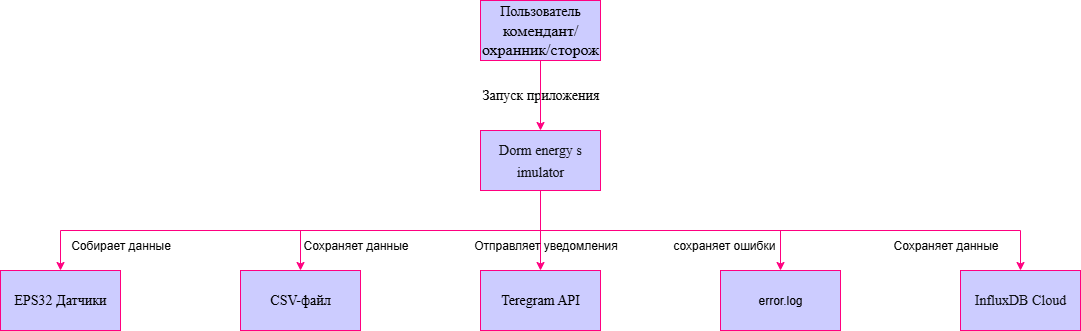

The diagram above was exported from draw.io. Its source (the exported page's mxGraphModel, read from the mxfile embedded in the PNG):
<mxGraphModel dx="2123" dy="564" grid="1" gridSize="10" guides="1" tooltips="1" connect="1" arrows="1" fold="1" page="1" pageScale="1" pageWidth="850" pageHeight="1100" math="0" shadow="0">
  <root>
    <mxCell id="0" />
    <mxCell id="1" parent="0" />
    <mxCell id="tJ0fQKvodyS1gJ3zyOBv-10" value="&lt;font style=&quot;font-size: 14px;&quot; face=&quot;Times New Roman&quot;&gt;Запуск приложения&lt;/font&gt;" style="text;html=1;align=center;verticalAlign=middle;resizable=0;points=[];autosize=1;strokeColor=none;fillColor=none;shadow=1;" vertex="1" parent="1">
      <mxGeometry x="350" y="250" width="140" height="30" as="geometry" />
    </mxCell>
    <mxCell id="tJ0fQKvodyS1gJ3zyOBv-9" style="edgeStyle=orthogonalEdgeStyle;rounded=0;orthogonalLoop=1;jettySize=auto;html=1;exitX=0.5;exitY=1;exitDx=0;exitDy=0;entryX=0.5;entryY=0;entryDx=0;entryDy=0;fillColor=#CCCCFF;strokeColor=#FF0080;" edge="1" parent="1" source="tJ0fQKvodyS1gJ3zyOBv-1" target="tJ0fQKvodyS1gJ3zyOBv-5">
      <mxGeometry relative="1" as="geometry" />
    </mxCell>
    <mxCell id="tJ0fQKvodyS1gJ3zyOBv-1" value="&lt;font face=&quot;Times New Roman&quot; style=&quot;font-size: 14px;&quot;&gt;Пользователь&lt;/font&gt;&lt;div&gt;&lt;font face=&quot;Times New Roman&quot; size=&quot;3&quot;&gt;комендант/охранник/сторож&lt;/font&gt;&lt;/div&gt;" style="rounded=0;whiteSpace=wrap;html=1;fillColor=#CCCCFF;strokeColor=#FF0080;" vertex="1" parent="1">
      <mxGeometry x="360" y="170" width="120" height="60" as="geometry" />
    </mxCell>
    <mxCell id="tJ0fQKvodyS1gJ3zyOBv-2" value="&lt;font face=&quot;Times New Roman&quot; style=&quot;font-size: 14px;&quot;&gt;Teregram API&lt;/font&gt;" style="rounded=0;whiteSpace=wrap;html=1;fillColor=#CCCCFF;strokeColor=#FF0080;" vertex="1" parent="1">
      <mxGeometry x="360" y="440" width="120" height="60" as="geometry" />
    </mxCell>
    <mxCell id="tJ0fQKvodyS1gJ3zyOBv-3" value="&lt;font face=&quot;Times New Roman&quot; style=&quot;font-size: 14px;&quot;&gt;CSV-файл&lt;/font&gt;" style="rounded=0;whiteSpace=wrap;html=1;fillColor=#CCCCFF;strokeColor=#FF0080;" vertex="1" parent="1">
      <mxGeometry x="120" y="440" width="120" height="60" as="geometry" />
    </mxCell>
    <mxCell id="tJ0fQKvodyS1gJ3zyOBv-4" value="error.log" style="rounded=0;whiteSpace=wrap;html=1;fillColor=#CCCCFF;strokeColor=#FF0080;" vertex="1" parent="1">
      <mxGeometry x="600" y="440" width="120" height="60" as="geometry" />
    </mxCell>
    <mxCell id="tJ0fQKvodyS1gJ3zyOBv-6" style="edgeStyle=orthogonalEdgeStyle;rounded=0;orthogonalLoop=1;jettySize=auto;html=1;exitX=0.5;exitY=1;exitDx=0;exitDy=0;entryX=0.5;entryY=0;entryDx=0;entryDy=0;fillColor=#CCCCFF;strokeColor=#FF0080;" edge="1" parent="1" source="tJ0fQKvodyS1gJ3zyOBv-5" target="tJ0fQKvodyS1gJ3zyOBv-2">
      <mxGeometry relative="1" as="geometry" />
    </mxCell>
    <mxCell id="tJ0fQKvodyS1gJ3zyOBv-7" style="edgeStyle=orthogonalEdgeStyle;rounded=0;orthogonalLoop=1;jettySize=auto;html=1;exitX=0.5;exitY=1;exitDx=0;exitDy=0;entryX=0.5;entryY=0;entryDx=0;entryDy=0;fillColor=#CCCCFF;strokeColor=#FF0080;" edge="1" parent="1" source="tJ0fQKvodyS1gJ3zyOBv-5" target="tJ0fQKvodyS1gJ3zyOBv-3">
      <mxGeometry relative="1" as="geometry" />
    </mxCell>
    <mxCell id="tJ0fQKvodyS1gJ3zyOBv-8" style="edgeStyle=orthogonalEdgeStyle;rounded=0;orthogonalLoop=1;jettySize=auto;html=1;exitX=0.5;exitY=1;exitDx=0;exitDy=0;entryX=0.5;entryY=0;entryDx=0;entryDy=0;fillColor=#CCCCFF;strokeColor=#FF0080;" edge="1" parent="1" source="tJ0fQKvodyS1gJ3zyOBv-5" target="tJ0fQKvodyS1gJ3zyOBv-4">
      <mxGeometry relative="1" as="geometry" />
    </mxCell>
    <mxCell id="tJ0fQKvodyS1gJ3zyOBv-19" style="edgeStyle=orthogonalEdgeStyle;rounded=0;orthogonalLoop=1;jettySize=auto;html=1;exitX=0.5;exitY=1;exitDx=0;exitDy=0;entryX=0.5;entryY=0;entryDx=0;entryDy=0;strokeColor=#FF0080;" edge="1" parent="1" source="tJ0fQKvodyS1gJ3zyOBv-5" target="tJ0fQKvodyS1gJ3zyOBv-15">
      <mxGeometry relative="1" as="geometry" />
    </mxCell>
    <mxCell id="tJ0fQKvodyS1gJ3zyOBv-20" style="edgeStyle=orthogonalEdgeStyle;rounded=0;orthogonalLoop=1;jettySize=auto;html=1;exitX=0.5;exitY=1;exitDx=0;exitDy=0;entryX=0.5;entryY=0;entryDx=0;entryDy=0;strokeColor=#FF0080;" edge="1" parent="1" source="tJ0fQKvodyS1gJ3zyOBv-5" target="tJ0fQKvodyS1gJ3zyOBv-16">
      <mxGeometry relative="1" as="geometry" />
    </mxCell>
    <mxCell id="tJ0fQKvodyS1gJ3zyOBv-5" value="&lt;pre style=&quot;font-variant-numeric: normal; font-variant-east-asian: normal; font-variant-alternates: normal; font-size-adjust: none; font-language-override: normal; font-kerning: auto; font-optical-sizing: auto; font-feature-settings: normal; font-variation-settings: normal; font-variant-position: normal; font-variant-emoji: normal; font-stretch: normal; line-height: 22px; overflow: auto; text-wrap-mode: wrap; word-break: break-all; padding: 16px; color: rgb(15, 17, 21); margin: 0px !important;&quot;&gt;&lt;font face=&quot;Times New Roman&quot; style=&quot;font-size: 14px;&quot;&gt;Dorm energy simulator&lt;/font&gt;&lt;/pre&gt;" style="rounded=0;whiteSpace=wrap;html=1;align=center;fillColor=#CCCCFF;strokeColor=#FF0080;" vertex="1" parent="1">
      <mxGeometry x="360" y="300" width="120" height="60" as="geometry" />
    </mxCell>
    <mxCell id="tJ0fQKvodyS1gJ3zyOBv-11" value="Сохраняет данные" style="text;html=1;align=center;verticalAlign=middle;resizable=0;points=[];autosize=1;strokeColor=none;fillColor=none;" vertex="1" parent="1">
      <mxGeometry x="170" y="400" width="130" height="30" as="geometry" />
    </mxCell>
    <mxCell id="tJ0fQKvodyS1gJ3zyOBv-12" value="сохраняет ошибки&amp;nbsp;" style="text;html=1;align=center;verticalAlign=middle;resizable=0;points=[];autosize=1;strokeColor=none;fillColor=none;" vertex="1" parent="1">
      <mxGeometry x="540" y="400" width="130" height="30" as="geometry" />
    </mxCell>
    <mxCell id="tJ0fQKvodyS1gJ3zyOBv-13" value="Отправляет уведомления" style="text;html=1;align=center;verticalAlign=middle;resizable=0;points=[];autosize=1;strokeColor=none;fillColor=none;" vertex="1" parent="1">
      <mxGeometry x="340" y="400" width="170" height="30" as="geometry" />
    </mxCell>
    <mxCell id="tJ0fQKvodyS1gJ3zyOBv-15" value="&lt;font style=&quot;font-size: 14px;&quot; face=&quot;Times New Roman&quot;&gt;EPS32 Датчики&lt;/font&gt;" style="rounded=0;whiteSpace=wrap;html=1;fillColor=#CCCCFF;strokeColor=#FF0080;" vertex="1" parent="1">
      <mxGeometry x="-120" y="440" width="120" height="60" as="geometry" />
    </mxCell>
    <mxCell id="tJ0fQKvodyS1gJ3zyOBv-16" value="&lt;span style=&quot;color: rgb(15, 17, 21); text-align: start; background-color: rgb(204, 204, 255);&quot;&gt;&lt;font style=&quot;font-size: 14px;&quot; face=&quot;Times New Roman&quot;&gt;InfluxDB Cloud&lt;/font&gt;&lt;/span&gt;" style="rounded=0;whiteSpace=wrap;html=1;fillColor=#CCCCFF;strokeColor=#FF0080;" vertex="1" parent="1">
      <mxGeometry x="840" y="440" width="120" height="60" as="geometry" />
    </mxCell>
    <mxCell id="tJ0fQKvodyS1gJ3zyOBv-21" value="Собирает данные" style="text;html=1;align=center;verticalAlign=middle;resizable=0;points=[];autosize=1;strokeColor=none;fillColor=none;" vertex="1" parent="1">
      <mxGeometry x="-60" y="400" width="120" height="30" as="geometry" />
    </mxCell>
    <mxCell id="tJ0fQKvodyS1gJ3zyOBv-22" value="Сохраняет данные" style="text;html=1;align=center;verticalAlign=middle;resizable=0;points=[];autosize=1;strokeColor=none;fillColor=none;" vertex="1" parent="1">
      <mxGeometry x="760" y="400" width="130" height="30" as="geometry" />
    </mxCell>
  </root>
</mxGraphModel>